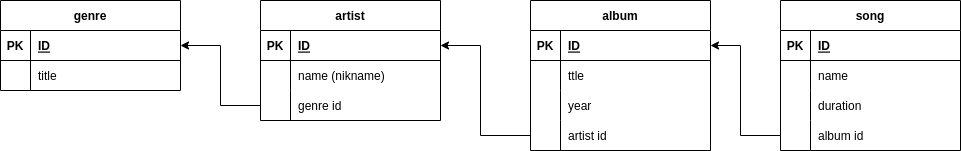

The diagram above was exported from draw.io. Its source (the exported page's mxGraphModel, read from the mxfile embedded in the PNG):
<mxGraphModel dx="1360" dy="843" grid="1" gridSize="10" guides="1" tooltips="1" connect="1" arrows="1" fold="1" page="1" pageScale="1" pageWidth="827" pageHeight="1169" background="#ffffff" math="0" shadow="0">
  <root>
    <mxCell id="0" />
    <mxCell id="1" parent="0" />
    <mxCell id="xHMSl93GPc_4RtSutoRT-1" value="genre" style="shape=table;startSize=30;container=1;collapsible=1;childLayout=tableLayout;fixedRows=1;rowLines=0;fontStyle=1;align=center;resizeLast=1;" parent="1" vertex="1">
      <mxGeometry x="20" y="40" width="180" height="90" as="geometry" />
    </mxCell>
    <mxCell id="xHMSl93GPc_4RtSutoRT-2" value="" style="shape=tableRow;horizontal=0;startSize=0;swimlaneHead=0;swimlaneBody=0;fillColor=none;collapsible=0;dropTarget=0;points=[[0,0.5],[1,0.5]];portConstraint=eastwest;top=0;left=0;right=0;bottom=1;" parent="xHMSl93GPc_4RtSutoRT-1" vertex="1">
      <mxGeometry y="30" width="180" height="30" as="geometry" />
    </mxCell>
    <mxCell id="xHMSl93GPc_4RtSutoRT-3" value="PK" style="shape=partialRectangle;connectable=0;fillColor=none;top=0;left=0;bottom=0;right=0;fontStyle=1;overflow=hidden;" parent="xHMSl93GPc_4RtSutoRT-2" vertex="1">
      <mxGeometry width="30" height="30" as="geometry">
        <mxRectangle width="30" height="30" as="alternateBounds" />
      </mxGeometry>
    </mxCell>
    <mxCell id="xHMSl93GPc_4RtSutoRT-4" value="ID" style="shape=partialRectangle;connectable=0;fillColor=none;top=0;left=0;bottom=0;right=0;align=left;spacingLeft=6;fontStyle=5;overflow=hidden;" parent="xHMSl93GPc_4RtSutoRT-2" vertex="1">
      <mxGeometry x="30" width="150" height="30" as="geometry">
        <mxRectangle width="150" height="30" as="alternateBounds" />
      </mxGeometry>
    </mxCell>
    <mxCell id="xHMSl93GPc_4RtSutoRT-5" value="" style="shape=tableRow;horizontal=0;startSize=0;swimlaneHead=0;swimlaneBody=0;fillColor=none;collapsible=0;dropTarget=0;points=[[0,0.5],[1,0.5]];portConstraint=eastwest;top=0;left=0;right=0;bottom=0;" parent="xHMSl93GPc_4RtSutoRT-1" vertex="1">
      <mxGeometry y="60" width="180" height="30" as="geometry" />
    </mxCell>
    <mxCell id="xHMSl93GPc_4RtSutoRT-6" value="" style="shape=partialRectangle;connectable=0;fillColor=none;top=0;left=0;bottom=0;right=0;editable=1;overflow=hidden;" parent="xHMSl93GPc_4RtSutoRT-5" vertex="1">
      <mxGeometry width="30" height="30" as="geometry">
        <mxRectangle width="30" height="30" as="alternateBounds" />
      </mxGeometry>
    </mxCell>
    <mxCell id="xHMSl93GPc_4RtSutoRT-7" value="title" style="shape=partialRectangle;connectable=0;fillColor=none;top=0;left=0;bottom=0;right=0;align=left;spacingLeft=6;overflow=hidden;" parent="xHMSl93GPc_4RtSutoRT-5" vertex="1">
      <mxGeometry x="30" width="150" height="30" as="geometry">
        <mxRectangle width="150" height="30" as="alternateBounds" />
      </mxGeometry>
    </mxCell>
    <mxCell id="xHMSl93GPc_4RtSutoRT-31" value="artist" style="shape=table;startSize=30;container=1;collapsible=1;childLayout=tableLayout;fixedRows=1;rowLines=0;fontStyle=1;align=center;resizeLast=1;" parent="1" vertex="1">
      <mxGeometry x="280" y="40" width="180" height="120" as="geometry" />
    </mxCell>
    <mxCell id="xHMSl93GPc_4RtSutoRT-32" value="" style="shape=tableRow;horizontal=0;startSize=0;swimlaneHead=0;swimlaneBody=0;fillColor=none;collapsible=0;dropTarget=0;points=[[0,0.5],[1,0.5]];portConstraint=eastwest;top=0;left=0;right=0;bottom=1;" parent="xHMSl93GPc_4RtSutoRT-31" vertex="1">
      <mxGeometry y="30" width="180" height="30" as="geometry" />
    </mxCell>
    <mxCell id="xHMSl93GPc_4RtSutoRT-33" value="PK" style="shape=partialRectangle;connectable=0;fillColor=none;top=0;left=0;bottom=0;right=0;fontStyle=1;overflow=hidden;" parent="xHMSl93GPc_4RtSutoRT-32" vertex="1">
      <mxGeometry width="30" height="30" as="geometry">
        <mxRectangle width="30" height="30" as="alternateBounds" />
      </mxGeometry>
    </mxCell>
    <mxCell id="xHMSl93GPc_4RtSutoRT-34" value="ID" style="shape=partialRectangle;connectable=0;fillColor=none;top=0;left=0;bottom=0;right=0;align=left;spacingLeft=6;fontStyle=5;overflow=hidden;" parent="xHMSl93GPc_4RtSutoRT-32" vertex="1">
      <mxGeometry x="30" width="150" height="30" as="geometry">
        <mxRectangle width="150" height="30" as="alternateBounds" />
      </mxGeometry>
    </mxCell>
    <mxCell id="xHMSl93GPc_4RtSutoRT-35" value="" style="shape=tableRow;horizontal=0;startSize=0;swimlaneHead=0;swimlaneBody=0;fillColor=none;collapsible=0;dropTarget=0;points=[[0,0.5],[1,0.5]];portConstraint=eastwest;top=0;left=0;right=0;bottom=0;" parent="xHMSl93GPc_4RtSutoRT-31" vertex="1">
      <mxGeometry y="60" width="180" height="30" as="geometry" />
    </mxCell>
    <mxCell id="xHMSl93GPc_4RtSutoRT-36" value="" style="shape=partialRectangle;connectable=0;fillColor=none;top=0;left=0;bottom=0;right=0;editable=1;overflow=hidden;" parent="xHMSl93GPc_4RtSutoRT-35" vertex="1">
      <mxGeometry width="30" height="30" as="geometry">
        <mxRectangle width="30" height="30" as="alternateBounds" />
      </mxGeometry>
    </mxCell>
    <mxCell id="xHMSl93GPc_4RtSutoRT-37" value="name (nikname)" style="shape=partialRectangle;connectable=0;fillColor=none;top=0;left=0;bottom=0;right=0;align=left;spacingLeft=6;overflow=hidden;" parent="xHMSl93GPc_4RtSutoRT-35" vertex="1">
      <mxGeometry x="30" width="150" height="30" as="geometry">
        <mxRectangle width="150" height="30" as="alternateBounds" />
      </mxGeometry>
    </mxCell>
    <mxCell id="xHMSl93GPc_4RtSutoRT-38" value="" style="shape=tableRow;horizontal=0;startSize=0;swimlaneHead=0;swimlaneBody=0;fillColor=none;collapsible=0;dropTarget=0;points=[[0,0.5],[1,0.5]];portConstraint=eastwest;top=0;left=0;right=0;bottom=0;" parent="xHMSl93GPc_4RtSutoRT-31" vertex="1">
      <mxGeometry y="90" width="180" height="30" as="geometry" />
    </mxCell>
    <mxCell id="xHMSl93GPc_4RtSutoRT-39" value="" style="shape=partialRectangle;connectable=0;fillColor=none;top=0;left=0;bottom=0;right=0;editable=1;overflow=hidden;" parent="xHMSl93GPc_4RtSutoRT-38" vertex="1">
      <mxGeometry width="30" height="30" as="geometry">
        <mxRectangle width="30" height="30" as="alternateBounds" />
      </mxGeometry>
    </mxCell>
    <mxCell id="xHMSl93GPc_4RtSutoRT-40" value="genre id" style="shape=partialRectangle;connectable=0;fillColor=none;top=0;left=0;bottom=0;right=0;align=left;spacingLeft=6;overflow=hidden;" parent="xHMSl93GPc_4RtSutoRT-38" vertex="1">
      <mxGeometry x="30" width="150" height="30" as="geometry">
        <mxRectangle width="150" height="30" as="alternateBounds" />
      </mxGeometry>
    </mxCell>
    <mxCell id="xHMSl93GPc_4RtSutoRT-44" value="" style="endArrow=classic;html=1;rounded=0;entryX=1;entryY=0.5;entryDx=0;entryDy=0;exitX=0;exitY=0.5;exitDx=0;exitDy=0;" parent="1" source="xHMSl93GPc_4RtSutoRT-38" target="xHMSl93GPc_4RtSutoRT-2" edge="1">
      <mxGeometry width="50" height="50" relative="1" as="geometry">
        <mxPoint x="390" y="460" as="sourcePoint" />
        <mxPoint x="440" y="410" as="targetPoint" />
        <Array as="points">
          <mxPoint x="240" y="145" />
          <mxPoint x="240" y="85" />
        </Array>
      </mxGeometry>
    </mxCell>
    <mxCell id="xHMSl93GPc_4RtSutoRT-45" value="album" style="shape=table;startSize=30;container=1;collapsible=1;childLayout=tableLayout;fixedRows=1;rowLines=0;fontStyle=1;align=center;resizeLast=1;" parent="1" vertex="1">
      <mxGeometry x="550" y="40" width="180" height="150" as="geometry" />
    </mxCell>
    <mxCell id="xHMSl93GPc_4RtSutoRT-46" value="" style="shape=tableRow;horizontal=0;startSize=0;swimlaneHead=0;swimlaneBody=0;fillColor=none;collapsible=0;dropTarget=0;points=[[0,0.5],[1,0.5]];portConstraint=eastwest;top=0;left=0;right=0;bottom=1;" parent="xHMSl93GPc_4RtSutoRT-45" vertex="1">
      <mxGeometry y="30" width="180" height="30" as="geometry" />
    </mxCell>
    <mxCell id="xHMSl93GPc_4RtSutoRT-47" value="PK" style="shape=partialRectangle;connectable=0;fillColor=none;top=0;left=0;bottom=0;right=0;fontStyle=1;overflow=hidden;" parent="xHMSl93GPc_4RtSutoRT-46" vertex="1">
      <mxGeometry width="30" height="30" as="geometry">
        <mxRectangle width="30" height="30" as="alternateBounds" />
      </mxGeometry>
    </mxCell>
    <mxCell id="xHMSl93GPc_4RtSutoRT-48" value="ID" style="shape=partialRectangle;connectable=0;fillColor=none;top=0;left=0;bottom=0;right=0;align=left;spacingLeft=6;fontStyle=5;overflow=hidden;" parent="xHMSl93GPc_4RtSutoRT-46" vertex="1">
      <mxGeometry x="30" width="150" height="30" as="geometry">
        <mxRectangle width="150" height="30" as="alternateBounds" />
      </mxGeometry>
    </mxCell>
    <mxCell id="xHMSl93GPc_4RtSutoRT-49" value="" style="shape=tableRow;horizontal=0;startSize=0;swimlaneHead=0;swimlaneBody=0;fillColor=none;collapsible=0;dropTarget=0;points=[[0,0.5],[1,0.5]];portConstraint=eastwest;top=0;left=0;right=0;bottom=0;" parent="xHMSl93GPc_4RtSutoRT-45" vertex="1">
      <mxGeometry y="60" width="180" height="30" as="geometry" />
    </mxCell>
    <mxCell id="xHMSl93GPc_4RtSutoRT-50" value="" style="shape=partialRectangle;connectable=0;fillColor=none;top=0;left=0;bottom=0;right=0;editable=1;overflow=hidden;" parent="xHMSl93GPc_4RtSutoRT-49" vertex="1">
      <mxGeometry width="30" height="30" as="geometry">
        <mxRectangle width="30" height="30" as="alternateBounds" />
      </mxGeometry>
    </mxCell>
    <mxCell id="xHMSl93GPc_4RtSutoRT-51" value="ttle" style="shape=partialRectangle;connectable=0;fillColor=none;top=0;left=0;bottom=0;right=0;align=left;spacingLeft=6;overflow=hidden;" parent="xHMSl93GPc_4RtSutoRT-49" vertex="1">
      <mxGeometry x="30" width="150" height="30" as="geometry">
        <mxRectangle width="150" height="30" as="alternateBounds" />
      </mxGeometry>
    </mxCell>
    <mxCell id="xHMSl93GPc_4RtSutoRT-52" value="" style="shape=tableRow;horizontal=0;startSize=0;swimlaneHead=0;swimlaneBody=0;fillColor=none;collapsible=0;dropTarget=0;points=[[0,0.5],[1,0.5]];portConstraint=eastwest;top=0;left=0;right=0;bottom=0;" parent="xHMSl93GPc_4RtSutoRT-45" vertex="1">
      <mxGeometry y="90" width="180" height="30" as="geometry" />
    </mxCell>
    <mxCell id="xHMSl93GPc_4RtSutoRT-53" value="" style="shape=partialRectangle;connectable=0;fillColor=none;top=0;left=0;bottom=0;right=0;editable=1;overflow=hidden;" parent="xHMSl93GPc_4RtSutoRT-52" vertex="1">
      <mxGeometry width="30" height="30" as="geometry">
        <mxRectangle width="30" height="30" as="alternateBounds" />
      </mxGeometry>
    </mxCell>
    <mxCell id="xHMSl93GPc_4RtSutoRT-54" value="year" style="shape=partialRectangle;connectable=0;fillColor=none;top=0;left=0;bottom=0;right=0;align=left;spacingLeft=6;overflow=hidden;" parent="xHMSl93GPc_4RtSutoRT-52" vertex="1">
      <mxGeometry x="30" width="150" height="30" as="geometry">
        <mxRectangle width="150" height="30" as="alternateBounds" />
      </mxGeometry>
    </mxCell>
    <mxCell id="xHMSl93GPc_4RtSutoRT-55" value="" style="shape=tableRow;horizontal=0;startSize=0;swimlaneHead=0;swimlaneBody=0;fillColor=none;collapsible=0;dropTarget=0;points=[[0,0.5],[1,0.5]];portConstraint=eastwest;top=0;left=0;right=0;bottom=0;" parent="xHMSl93GPc_4RtSutoRT-45" vertex="1">
      <mxGeometry y="120" width="180" height="30" as="geometry" />
    </mxCell>
    <mxCell id="xHMSl93GPc_4RtSutoRT-56" value="" style="shape=partialRectangle;connectable=0;fillColor=none;top=0;left=0;bottom=0;right=0;editable=1;overflow=hidden;" parent="xHMSl93GPc_4RtSutoRT-55" vertex="1">
      <mxGeometry width="30" height="30" as="geometry">
        <mxRectangle width="30" height="30" as="alternateBounds" />
      </mxGeometry>
    </mxCell>
    <mxCell id="xHMSl93GPc_4RtSutoRT-57" value="artist id" style="shape=partialRectangle;connectable=0;fillColor=none;top=0;left=0;bottom=0;right=0;align=left;spacingLeft=6;overflow=hidden;" parent="xHMSl93GPc_4RtSutoRT-55" vertex="1">
      <mxGeometry x="30" width="150" height="30" as="geometry">
        <mxRectangle width="150" height="30" as="alternateBounds" />
      </mxGeometry>
    </mxCell>
    <mxCell id="xHMSl93GPc_4RtSutoRT-58" value="" style="endArrow=classic;html=1;rounded=0;entryX=1;entryY=0.5;entryDx=0;entryDy=0;exitX=0;exitY=0.5;exitDx=0;exitDy=0;" parent="1" source="xHMSl93GPc_4RtSutoRT-55" target="xHMSl93GPc_4RtSutoRT-32" edge="1">
      <mxGeometry width="50" height="50" relative="1" as="geometry">
        <mxPoint x="390" y="340" as="sourcePoint" />
        <mxPoint x="440" y="290" as="targetPoint" />
        <Array as="points">
          <mxPoint x="500" y="175" />
          <mxPoint x="500" y="85" />
        </Array>
      </mxGeometry>
    </mxCell>
    <mxCell id="xHMSl93GPc_4RtSutoRT-59" value="song" style="shape=table;startSize=30;container=1;collapsible=1;childLayout=tableLayout;fixedRows=1;rowLines=0;fontStyle=1;align=center;resizeLast=1;" parent="1" vertex="1">
      <mxGeometry x="800" y="40" width="180" height="150" as="geometry" />
    </mxCell>
    <mxCell id="xHMSl93GPc_4RtSutoRT-60" value="" style="shape=tableRow;horizontal=0;startSize=0;swimlaneHead=0;swimlaneBody=0;fillColor=none;collapsible=0;dropTarget=0;points=[[0,0.5],[1,0.5]];portConstraint=eastwest;top=0;left=0;right=0;bottom=1;" parent="xHMSl93GPc_4RtSutoRT-59" vertex="1">
      <mxGeometry y="30" width="180" height="30" as="geometry" />
    </mxCell>
    <mxCell id="xHMSl93GPc_4RtSutoRT-61" value="PK" style="shape=partialRectangle;connectable=0;fillColor=none;top=0;left=0;bottom=0;right=0;fontStyle=1;overflow=hidden;" parent="xHMSl93GPc_4RtSutoRT-60" vertex="1">
      <mxGeometry width="30" height="30" as="geometry">
        <mxRectangle width="30" height="30" as="alternateBounds" />
      </mxGeometry>
    </mxCell>
    <mxCell id="xHMSl93GPc_4RtSutoRT-62" value="ID" style="shape=partialRectangle;connectable=0;fillColor=none;top=0;left=0;bottom=0;right=0;align=left;spacingLeft=6;fontStyle=5;overflow=hidden;" parent="xHMSl93GPc_4RtSutoRT-60" vertex="1">
      <mxGeometry x="30" width="150" height="30" as="geometry">
        <mxRectangle width="150" height="30" as="alternateBounds" />
      </mxGeometry>
    </mxCell>
    <mxCell id="xHMSl93GPc_4RtSutoRT-63" value="" style="shape=tableRow;horizontal=0;startSize=0;swimlaneHead=0;swimlaneBody=0;fillColor=none;collapsible=0;dropTarget=0;points=[[0,0.5],[1,0.5]];portConstraint=eastwest;top=0;left=0;right=0;bottom=0;" parent="xHMSl93GPc_4RtSutoRT-59" vertex="1">
      <mxGeometry y="60" width="180" height="30" as="geometry" />
    </mxCell>
    <mxCell id="xHMSl93GPc_4RtSutoRT-64" value="" style="shape=partialRectangle;connectable=0;fillColor=none;top=0;left=0;bottom=0;right=0;editable=1;overflow=hidden;" parent="xHMSl93GPc_4RtSutoRT-63" vertex="1">
      <mxGeometry width="30" height="30" as="geometry">
        <mxRectangle width="30" height="30" as="alternateBounds" />
      </mxGeometry>
    </mxCell>
    <mxCell id="xHMSl93GPc_4RtSutoRT-65" value="name" style="shape=partialRectangle;connectable=0;fillColor=none;top=0;left=0;bottom=0;right=0;align=left;spacingLeft=6;overflow=hidden;" parent="xHMSl93GPc_4RtSutoRT-63" vertex="1">
      <mxGeometry x="30" width="150" height="30" as="geometry">
        <mxRectangle width="150" height="30" as="alternateBounds" />
      </mxGeometry>
    </mxCell>
    <mxCell id="xHMSl93GPc_4RtSutoRT-66" value="" style="shape=tableRow;horizontal=0;startSize=0;swimlaneHead=0;swimlaneBody=0;fillColor=none;collapsible=0;dropTarget=0;points=[[0,0.5],[1,0.5]];portConstraint=eastwest;top=0;left=0;right=0;bottom=0;" parent="xHMSl93GPc_4RtSutoRT-59" vertex="1">
      <mxGeometry y="90" width="180" height="30" as="geometry" />
    </mxCell>
    <mxCell id="xHMSl93GPc_4RtSutoRT-67" value="" style="shape=partialRectangle;connectable=0;fillColor=none;top=0;left=0;bottom=0;right=0;editable=1;overflow=hidden;" parent="xHMSl93GPc_4RtSutoRT-66" vertex="1">
      <mxGeometry width="30" height="30" as="geometry">
        <mxRectangle width="30" height="30" as="alternateBounds" />
      </mxGeometry>
    </mxCell>
    <mxCell id="xHMSl93GPc_4RtSutoRT-68" value="duration" style="shape=partialRectangle;connectable=0;fillColor=none;top=0;left=0;bottom=0;right=0;align=left;spacingLeft=6;overflow=hidden;" parent="xHMSl93GPc_4RtSutoRT-66" vertex="1">
      <mxGeometry x="30" width="150" height="30" as="geometry">
        <mxRectangle width="150" height="30" as="alternateBounds" />
      </mxGeometry>
    </mxCell>
    <mxCell id="xHMSl93GPc_4RtSutoRT-69" value="" style="shape=tableRow;horizontal=0;startSize=0;swimlaneHead=0;swimlaneBody=0;fillColor=none;collapsible=0;dropTarget=0;points=[[0,0.5],[1,0.5]];portConstraint=eastwest;top=0;left=0;right=0;bottom=0;" parent="xHMSl93GPc_4RtSutoRT-59" vertex="1">
      <mxGeometry y="120" width="180" height="30" as="geometry" />
    </mxCell>
    <mxCell id="xHMSl93GPc_4RtSutoRT-70" value="" style="shape=partialRectangle;connectable=0;fillColor=none;top=0;left=0;bottom=0;right=0;editable=1;overflow=hidden;" parent="xHMSl93GPc_4RtSutoRT-69" vertex="1">
      <mxGeometry width="30" height="30" as="geometry">
        <mxRectangle width="30" height="30" as="alternateBounds" />
      </mxGeometry>
    </mxCell>
    <mxCell id="xHMSl93GPc_4RtSutoRT-71" value="album id" style="shape=partialRectangle;connectable=0;fillColor=none;top=0;left=0;bottom=0;right=0;align=left;spacingLeft=6;overflow=hidden;" parent="xHMSl93GPc_4RtSutoRT-69" vertex="1">
      <mxGeometry x="30" width="150" height="30" as="geometry">
        <mxRectangle width="150" height="30" as="alternateBounds" />
      </mxGeometry>
    </mxCell>
    <mxCell id="xHMSl93GPc_4RtSutoRT-72" value="" style="endArrow=classic;html=1;rounded=0;exitX=0;exitY=0.5;exitDx=0;exitDy=0;entryX=1;entryY=0.5;entryDx=0;entryDy=0;" parent="1" source="xHMSl93GPc_4RtSutoRT-69" target="xHMSl93GPc_4RtSutoRT-46" edge="1">
      <mxGeometry width="50" height="50" relative="1" as="geometry">
        <mxPoint x="390" y="340" as="sourcePoint" />
        <mxPoint x="440" y="290" as="targetPoint" />
        <Array as="points">
          <mxPoint x="760" y="175" />
          <mxPoint x="760" y="85" />
        </Array>
      </mxGeometry>
    </mxCell>
  </root>
</mxGraphModel>